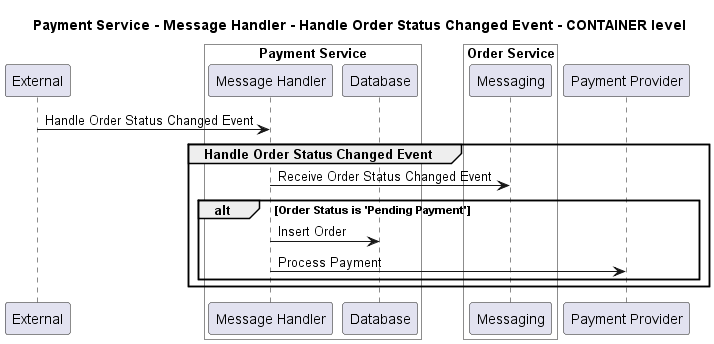

The diagram above was rendered by PlantUML. Its source (embedded in the PNG):
@startuml
!pragma layout smetana

title Payment Service - Message Handler - Handle Order Status Changed Event - CONTAINER level

participant "External" as C4InterFlow.SoftwareSystems.ExternalSystem

box "Payment Service" #White
    participant "Message Handler" as ECommercePlatform.SoftwareSystems.PaymentService.Containers.MessageHandler
    participant "Database" as ECommercePlatform.SoftwareSystems.PaymentService.Containers.Database
end box


box "Order Service" #White
    participant "Messaging" as ECommercePlatform.SoftwareSystems.OrderService.Containers.Messaging
end box

participant "Payment Provider" as ECommercePlatform.SoftwareSystems.PaymentProvider

C4InterFlow.SoftwareSystems.ExternalSystem -> ECommercePlatform.SoftwareSystems.PaymentService.Containers.MessageHandler : Handle Order Status Changed Event
group Handle Order Status Changed Event
ECommercePlatform.SoftwareSystems.PaymentService.Containers.MessageHandler -> ECommercePlatform.SoftwareSystems.OrderService.Containers.Messaging : Receive Order Status Changed Event
alt Order Status is 'Pending Payment'
ECommercePlatform.SoftwareSystems.PaymentService.Containers.MessageHandler -> ECommercePlatform.SoftwareSystems.PaymentService.Containers.Database : Insert Order
ECommercePlatform.SoftwareSystems.PaymentService.Containers.MessageHandler -> ECommercePlatform.SoftwareSystems.PaymentProvider : Process Payment
end
end


@enduml